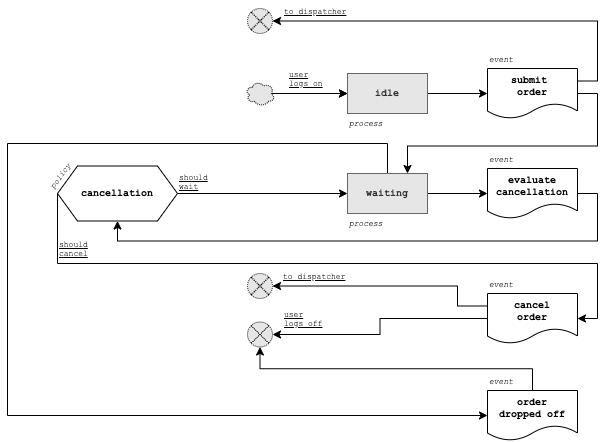

The diagram above was exported from draw.io. Its source (the exported page's mxGraphModel, read from the mxfile embedded in the PNG):
<mxGraphModel dx="988" dy="618" grid="1" gridSize="10" guides="1" tooltips="1" connect="1" arrows="1" fold="1" page="1" pageScale="1" pageWidth="850" pageHeight="1100" math="0" shadow="0">
  <root>
    <mxCell id="0" />
    <mxCell id="1" parent="0" />
    <mxCell id="GpaEcKApU6gnz3nm45i5-27" style="edgeStyle=orthogonalEdgeStyle;rounded=0;orthogonalLoop=1;jettySize=auto;html=1;exitX=1;exitY=0.5;exitDx=0;exitDy=0;entryX=0;entryY=0.5;entryDx=0;entryDy=0;fontFamily=Courier New;fontSize=15;fontColor=#FFFFFF;" parent="1" source="GpaEcKApU6gnz3nm45i5-2" target="GpaEcKApU6gnz3nm45i5-25" edge="1">
      <mxGeometry relative="1" as="geometry" />
    </mxCell>
    <mxCell id="GpaEcKApU6gnz3nm45i5-2" value="idle" style="rounded=0;whiteSpace=wrap;html=1;strokeColor=#666666;fontColor=#333333;fillColor=#E6E6E6;align=center;verticalAlign=middle;fontStyle=1;fontSize=10;fontFamily=Courier New;" parent="1" vertex="1">
      <mxGeometry x="490" y="275" width="80" height="40" as="geometry" />
    </mxCell>
    <mxCell id="GpaEcKApU6gnz3nm45i5-22" value="&lt;font color=&quot;#000000&quot; style=&quot;font-size: 8px;&quot;&gt;process&lt;/font&gt;" style="text;html=1;align=left;verticalAlign=middle;resizable=0;points=[];autosize=1;fontSize=8;fontFamily=Courier New;fontColor=#FFFFFF;fontStyle=2" parent="1" vertex="1">
      <mxGeometry x="490" y="315" width="50" height="20" as="geometry" />
    </mxCell>
    <mxCell id="GpaEcKApU6gnz3nm45i5-34" style="edgeStyle=orthogonalEdgeStyle;rounded=0;orthogonalLoop=1;jettySize=auto;html=1;exitX=1;exitY=0.5;exitDx=0;exitDy=0;entryX=0;entryY=0.5;entryDx=0;entryDy=0;fontFamily=Courier New;fontSize=12;fontColor=#000000;" parent="1" source="GpaEcKApU6gnz3nm45i5-23" target="GpaEcKApU6gnz3nm45i5-32" edge="1">
      <mxGeometry relative="1" as="geometry" />
    </mxCell>
    <mxCell id="GpaEcKApU6gnz3nm45i5-49" style="edgeStyle=orthogonalEdgeStyle;rounded=0;orthogonalLoop=1;jettySize=auto;html=1;exitX=0.5;exitY=0;exitDx=0;exitDy=0;entryX=0;entryY=0.5;entryDx=0;entryDy=0;fontFamily=Courier New;fontSize=10;fontColor=#000000;" parent="1" source="GpaEcKApU6gnz3nm45i5-23" target="GpaEcKApU6gnz3nm45i5-46" edge="1">
      <mxGeometry relative="1" as="geometry">
        <Array as="points">
          <mxPoint x="530" y="345" />
          <mxPoint x="150" y="345" />
          <mxPoint x="150" y="617" />
        </Array>
      </mxGeometry>
    </mxCell>
    <mxCell id="GpaEcKApU6gnz3nm45i5-23" value="waiting" style="rounded=0;whiteSpace=wrap;html=1;strokeColor=#666666;fontColor=#333333;fillColor=#E6E6E6;align=center;verticalAlign=middle;fontStyle=1;fontSize=10;fontFamily=Courier New;" parent="1" vertex="1">
      <mxGeometry x="490" y="375" width="80" height="40" as="geometry" />
    </mxCell>
    <mxCell id="GpaEcKApU6gnz3nm45i5-36" style="edgeStyle=orthogonalEdgeStyle;rounded=0;orthogonalLoop=1;jettySize=auto;html=1;exitX=1;exitY=0.5;exitDx=0;exitDy=0;entryX=0.75;entryY=0;entryDx=0;entryDy=0;fontFamily=Courier New;fontSize=10;fontColor=#000000;" parent="1" source="GpaEcKApU6gnz3nm45i5-25" target="GpaEcKApU6gnz3nm45i5-23" edge="1">
      <mxGeometry relative="1" as="geometry" />
    </mxCell>
    <mxCell id="GpaEcKApU6gnz3nm45i5-70" style="edgeStyle=orthogonalEdgeStyle;rounded=0;orthogonalLoop=1;jettySize=auto;html=1;exitX=1;exitY=0.25;exitDx=0;exitDy=0;entryX=1;entryY=0.5;entryDx=0;entryDy=0;fontFamily=Courier New;fontSize=10;fontColor=#000000;" parent="1" source="GpaEcKApU6gnz3nm45i5-25" target="GpaEcKApU6gnz3nm45i5-69" edge="1">
      <mxGeometry relative="1" as="geometry" />
    </mxCell>
    <mxCell id="GpaEcKApU6gnz3nm45i5-25" value="&lt;font color=&quot;#000000&quot; style=&quot;font-size: 10px;&quot;&gt;submit &lt;br style=&quot;font-size: 10px;&quot;&gt;order&lt;/font&gt;" style="shape=document;whiteSpace=wrap;html=1;boundedLbl=1;fontFamily=Courier New;fontSize=10;align=center;verticalAlign=middle;labelBorderColor=none;fillColor=#FFFFFF;sketch=0;fontStyle=1" parent="1" vertex="1">
      <mxGeometry x="630" y="270" width="90" height="50" as="geometry" />
    </mxCell>
    <mxCell id="GpaEcKApU6gnz3nm45i5-26" value="&lt;font color=&quot;#000000&quot; style=&quot;font-size: 8px;&quot;&gt;event&lt;/font&gt;" style="text;html=1;align=left;verticalAlign=top;resizable=0;points=[];autosize=1;fontSize=8;fontFamily=Courier New;fontColor=#FFFFFF;fontStyle=2" parent="1" vertex="1">
      <mxGeometry x="630" y="250" width="40" height="20" as="geometry" />
    </mxCell>
    <mxCell id="GpaEcKApU6gnz3nm45i5-41" style="edgeStyle=orthogonalEdgeStyle;rounded=0;orthogonalLoop=1;jettySize=auto;html=1;exitX=0;exitY=0.5;exitDx=0;exitDy=0;entryX=1;entryY=0.5;entryDx=0;entryDy=0;fontFamily=Courier New;fontSize=10;fontColor=#000000;" parent="1" source="GpaEcKApU6gnz3nm45i5-30" target="GpaEcKApU6gnz3nm45i5-40" edge="1">
      <mxGeometry relative="1" as="geometry">
        <Array as="points">
          <mxPoint x="200" y="465" />
          <mxPoint x="740" y="465" />
          <mxPoint x="740" y="520" />
        </Array>
      </mxGeometry>
    </mxCell>
    <mxCell id="GpaEcKApU6gnz3nm45i5-43" style="edgeStyle=orthogonalEdgeStyle;rounded=0;orthogonalLoop=1;jettySize=auto;html=1;exitX=1;exitY=0.5;exitDx=0;exitDy=0;entryX=0;entryY=0.5;entryDx=0;entryDy=0;fontFamily=Courier New;fontSize=10;fontColor=#000000;" parent="1" source="GpaEcKApU6gnz3nm45i5-30" target="GpaEcKApU6gnz3nm45i5-23" edge="1">
      <mxGeometry relative="1" as="geometry" />
    </mxCell>
    <mxCell id="GpaEcKApU6gnz3nm45i5-30" value="&lt;b&gt;cancellation&lt;/b&gt;" style="shape=hexagon;perimeter=hexagonPerimeter2;whiteSpace=wrap;html=1;fixedSize=1;sketch=0;strokeColor=#000000;fillColor=#FFFFFF;gradientColor=none;fontFamily=Courier New;fontSize=10;align=center;" parent="1" vertex="1">
      <mxGeometry x="200" y="367.5" width="120" height="55" as="geometry" />
    </mxCell>
    <mxCell id="GpaEcKApU6gnz3nm45i5-31" value="&lt;font color=&quot;#000000&quot; style=&quot;font-size: 8px;&quot;&gt;policy&lt;/font&gt;" style="text;html=1;align=left;verticalAlign=top;resizable=0;points=[];autosize=1;fontSize=8;fontFamily=Courier New;fontColor=#FFFFFF;fontStyle=2;rotation=306;" parent="1" vertex="1">
      <mxGeometry x="184" y="364" width="40" height="20" as="geometry" />
    </mxCell>
    <mxCell id="GpaEcKApU6gnz3nm45i5-37" style="edgeStyle=orthogonalEdgeStyle;rounded=0;orthogonalLoop=1;jettySize=auto;html=1;exitX=1;exitY=0.5;exitDx=0;exitDy=0;entryX=0.5;entryY=1;entryDx=0;entryDy=0;fontFamily=Courier New;fontSize=10;fontColor=#000000;" parent="1" source="GpaEcKApU6gnz3nm45i5-32" target="GpaEcKApU6gnz3nm45i5-30" edge="1">
      <mxGeometry relative="1" as="geometry" />
    </mxCell>
    <mxCell id="GpaEcKApU6gnz3nm45i5-32" value="evaluate&lt;br style=&quot;font-size: 10px;&quot;&gt;cancellation" style="shape=document;whiteSpace=wrap;html=1;boundedLbl=1;fontFamily=Courier New;fontSize=10;align=center;verticalAlign=middle;labelBorderColor=none;fillColor=#FFFFFF;sketch=0;fontStyle=1" parent="1" vertex="1">
      <mxGeometry x="630" y="370" width="90" height="50" as="geometry" />
    </mxCell>
    <mxCell id="GpaEcKApU6gnz3nm45i5-33" value="&lt;font color=&quot;#000000&quot; style=&quot;font-size: 8px;&quot;&gt;event&lt;/font&gt;" style="text;html=1;align=left;verticalAlign=top;resizable=0;points=[];autosize=1;fontSize=8;fontFamily=Courier New;fontColor=#FFFFFF;fontStyle=2" parent="1" vertex="1">
      <mxGeometry x="630" y="350" width="40" height="20" as="geometry" />
    </mxCell>
    <mxCell id="GpaEcKApU6gnz3nm45i5-45" style="edgeStyle=orthogonalEdgeStyle;rounded=0;orthogonalLoop=1;jettySize=auto;html=1;exitX=0;exitY=0.5;exitDx=0;exitDy=0;entryX=1;entryY=0.5;entryDx=0;entryDy=0;fontFamily=Courier New;fontSize=10;fontColor=#000000;" parent="1" source="GpaEcKApU6gnz3nm45i5-40" target="GpaEcKApU6gnz3nm45i5-60" edge="1">
      <mxGeometry relative="1" as="geometry">
        <mxPoint x="570" y="520" as="targetPoint" />
      </mxGeometry>
    </mxCell>
    <mxCell id="GpaEcKApU6gnz3nm45i5-73" style="edgeStyle=orthogonalEdgeStyle;rounded=0;orthogonalLoop=1;jettySize=auto;html=1;exitX=0;exitY=0.25;exitDx=0;exitDy=0;entryX=1;entryY=0.5;entryDx=0;entryDy=0;fontFamily=Courier New;fontSize=10;fontColor=#000000;" parent="1" source="GpaEcKApU6gnz3nm45i5-40" target="GpaEcKApU6gnz3nm45i5-72" edge="1">
      <mxGeometry relative="1" as="geometry">
        <Array as="points">
          <mxPoint x="600" y="507" />
          <mxPoint x="600" y="487" />
        </Array>
      </mxGeometry>
    </mxCell>
    <mxCell id="GpaEcKApU6gnz3nm45i5-40" value="cancel&lt;br&gt;order" style="shape=document;whiteSpace=wrap;html=1;boundedLbl=1;fontFamily=Courier New;fontSize=10;align=center;verticalAlign=middle;labelBorderColor=none;fillColor=#FFFFFF;sketch=0;fontStyle=1" parent="1" vertex="1">
      <mxGeometry x="630" y="495" width="90" height="50" as="geometry" />
    </mxCell>
    <mxCell id="GpaEcKApU6gnz3nm45i5-42" value="&lt;font color=&quot;#000000&quot; style=&quot;font-size: 8px&quot;&gt;should&lt;br&gt;cancel&lt;br&gt;&lt;/font&gt;" style="text;html=1;align=left;verticalAlign=top;resizable=0;points=[];autosize=1;fontSize=8;fontFamily=Courier New;fontColor=#FFFFFF;fontStyle=4" parent="1" vertex="1">
      <mxGeometry x="200" y="435" width="40" height="30" as="geometry" />
    </mxCell>
    <mxCell id="GpaEcKApU6gnz3nm45i5-44" value="&lt;font color=&quot;#000000&quot; style=&quot;font-size: 8px&quot;&gt;should&lt;br&gt;wait&lt;br&gt;&lt;/font&gt;" style="text;html=1;align=left;verticalAlign=top;resizable=0;points=[];autosize=1;fontSize=8;fontFamily=Courier New;fontColor=#FFFFFF;fontStyle=4" parent="1" vertex="1">
      <mxGeometry x="320" y="367.5" width="40" height="30" as="geometry" />
    </mxCell>
    <mxCell id="Ew0pDTdt3HRbbEeR4QJW-1" style="edgeStyle=orthogonalEdgeStyle;rounded=0;orthogonalLoop=1;jettySize=auto;html=1;exitX=0.5;exitY=0;exitDx=0;exitDy=0;entryX=0.5;entryY=1;entryDx=0;entryDy=0;" edge="1" parent="1" source="GpaEcKApU6gnz3nm45i5-46" target="GpaEcKApU6gnz3nm45i5-60">
      <mxGeometry relative="1" as="geometry" />
    </mxCell>
    <mxCell id="GpaEcKApU6gnz3nm45i5-46" value="order&lt;br&gt;dropped off" style="shape=document;whiteSpace=wrap;html=1;boundedLbl=1;fontFamily=Courier New;fontSize=10;align=center;verticalAlign=middle;labelBorderColor=none;fillColor=#FFFFFF;sketch=0;fontStyle=1" parent="1" vertex="1">
      <mxGeometry x="630" y="592" width="90" height="50" as="geometry" />
    </mxCell>
    <mxCell id="GpaEcKApU6gnz3nm45i5-47" value="&lt;font color=&quot;#000000&quot; style=&quot;font-size: 8px;&quot;&gt;event&lt;/font&gt;" style="text;html=1;align=left;verticalAlign=top;resizable=0;points=[];autosize=1;fontSize=8;fontFamily=Courier New;fontColor=#FFFFFF;fontStyle=2" parent="1" vertex="1">
      <mxGeometry x="630" y="475" width="40" height="20" as="geometry" />
    </mxCell>
    <mxCell id="GpaEcKApU6gnz3nm45i5-48" value="&lt;font color=&quot;#000000&quot; style=&quot;font-size: 8px;&quot;&gt;event&lt;/font&gt;" style="text;html=1;align=left;verticalAlign=top;resizable=0;points=[];autosize=1;fontSize=8;fontFamily=Courier New;fontColor=#FFFFFF;fontStyle=2" parent="1" vertex="1">
      <mxGeometry x="630" y="572" width="40" height="20" as="geometry" />
    </mxCell>
    <mxCell id="GpaEcKApU6gnz3nm45i5-51" value="&lt;font color=&quot;#000000&quot; style=&quot;font-size: 8px;&quot;&gt;process&lt;/font&gt;" style="text;html=1;align=left;verticalAlign=middle;resizable=0;points=[];autosize=1;fontSize=8;fontFamily=Courier New;fontColor=#FFFFFF;fontStyle=2" parent="1" vertex="1">
      <mxGeometry x="490" y="415" width="50" height="20" as="geometry" />
    </mxCell>
    <mxCell id="GpaEcKApU6gnz3nm45i5-60" value="" style="shape=sumEllipse;perimeter=ellipsePerimeter;whiteSpace=wrap;html=1;backgroundOutline=1;shadow=0;dashed=1;dashPattern=1 1;sketch=0;strokeColor=#000000;fillColor=#E6E6E6;gradientColor=none;fontFamily=Courier New;fontSize=10;fontColor=#000000;align=center;" parent="1" vertex="1">
      <mxGeometry x="390" y="523.5" width="25" height="25" as="geometry" />
    </mxCell>
    <mxCell id="GpaEcKApU6gnz3nm45i5-65" style="edgeStyle=orthogonalEdgeStyle;rounded=0;orthogonalLoop=1;jettySize=auto;html=1;entryX=0;entryY=0.5;entryDx=0;entryDy=0;fontFamily=Courier New;fontSize=10;fontColor=#000000;" parent="1" target="GpaEcKApU6gnz3nm45i5-2" edge="1">
      <mxGeometry relative="1" as="geometry">
        <mxPoint x="415" y="295" as="sourcePoint" />
      </mxGeometry>
    </mxCell>
    <mxCell id="GpaEcKApU6gnz3nm45i5-66" value="&lt;font color=&quot;#000000&quot; style=&quot;font-size: 8px&quot;&gt;user&lt;br&gt;logs on&lt;br&gt;&lt;/font&gt;" style="text;html=1;align=left;verticalAlign=top;resizable=0;points=[];autosize=1;fontSize=8;fontFamily=Courier New;fontColor=#FFFFFF;fontStyle=4" parent="1" vertex="1">
      <mxGeometry x="430" y="265" width="50" height="30" as="geometry" />
    </mxCell>
    <mxCell id="GpaEcKApU6gnz3nm45i5-67" value="&lt;font color=&quot;#000000&quot; style=&quot;font-size: 8px&quot;&gt;user&lt;br&gt;logs off&lt;br&gt;&lt;/font&gt;" style="text;html=1;align=left;verticalAlign=top;resizable=0;points=[];autosize=1;fontSize=8;fontFamily=Courier New;fontColor=#FFFFFF;fontStyle=4" parent="1" vertex="1">
      <mxGeometry x="425" y="505" width="50" height="30" as="geometry" />
    </mxCell>
    <mxCell id="GpaEcKApU6gnz3nm45i5-69" value="" style="shape=sumEllipse;perimeter=ellipsePerimeter;whiteSpace=wrap;html=1;backgroundOutline=1;shadow=0;dashed=1;dashPattern=1 1;sketch=0;strokeColor=#000000;fillColor=#E6E6E6;gradientColor=none;fontFamily=Courier New;fontSize=10;fontColor=#000000;align=center;" parent="1" vertex="1">
      <mxGeometry x="390" y="210" width="25" height="25" as="geometry" />
    </mxCell>
    <mxCell id="GpaEcKApU6gnz3nm45i5-71" value="&lt;font color=&quot;#000000&quot; style=&quot;font-size: 8px&quot;&gt;to dispatcher&lt;br&gt;&lt;/font&gt;" style="text;html=1;align=left;verticalAlign=top;resizable=0;points=[];autosize=1;fontSize=8;fontFamily=Courier New;fontColor=#FFFFFF;fontStyle=4" parent="1" vertex="1">
      <mxGeometry x="425" y="202" width="80" height="20" as="geometry" />
    </mxCell>
    <mxCell id="GpaEcKApU6gnz3nm45i5-72" value="" style="shape=sumEllipse;perimeter=ellipsePerimeter;whiteSpace=wrap;html=1;backgroundOutline=1;shadow=0;dashed=1;dashPattern=1 1;sketch=0;strokeColor=#000000;fillColor=#E6E6E6;gradientColor=none;fontFamily=Courier New;fontSize=10;fontColor=#000000;align=center;" parent="1" vertex="1">
      <mxGeometry x="390" y="475" width="25" height="25" as="geometry" />
    </mxCell>
    <mxCell id="GpaEcKApU6gnz3nm45i5-74" value="&lt;font color=&quot;#000000&quot; style=&quot;font-size: 8px&quot;&gt;to dispatcher&lt;br&gt;&lt;/font&gt;" style="text;html=1;align=left;verticalAlign=top;resizable=0;points=[];autosize=1;fontSize=8;fontFamily=Courier New;fontColor=#FFFFFF;fontStyle=4" parent="1" vertex="1">
      <mxGeometry x="424" y="467" width="80" height="20" as="geometry" />
    </mxCell>
    <mxCell id="GpaEcKApU6gnz3nm45i5-76" value="" style="edgeStyle=orthogonalEdgeStyle;rounded=0;orthogonalLoop=1;jettySize=auto;html=1;fontFamily=Courier New;fontSize=10;fontColor=#000000;exitX=0.875;exitY=0.5;exitDx=0;exitDy=0;exitPerimeter=0;" parent="1" source="GpaEcKApU6gnz3nm45i5-75" target="GpaEcKApU6gnz3nm45i5-2" edge="1">
      <mxGeometry relative="1" as="geometry" />
    </mxCell>
    <mxCell id="GpaEcKApU6gnz3nm45i5-75" value="" style="ellipse;shape=cloud;whiteSpace=wrap;html=1;gradientColor=none;fillColor=#E6E6E6;dashed=1;dashPattern=1 1;" parent="1" vertex="1">
      <mxGeometry x="387.64" y="282.43" width="29.71" height="25.14" as="geometry" />
    </mxCell>
  </root>
</mxGraphModel>